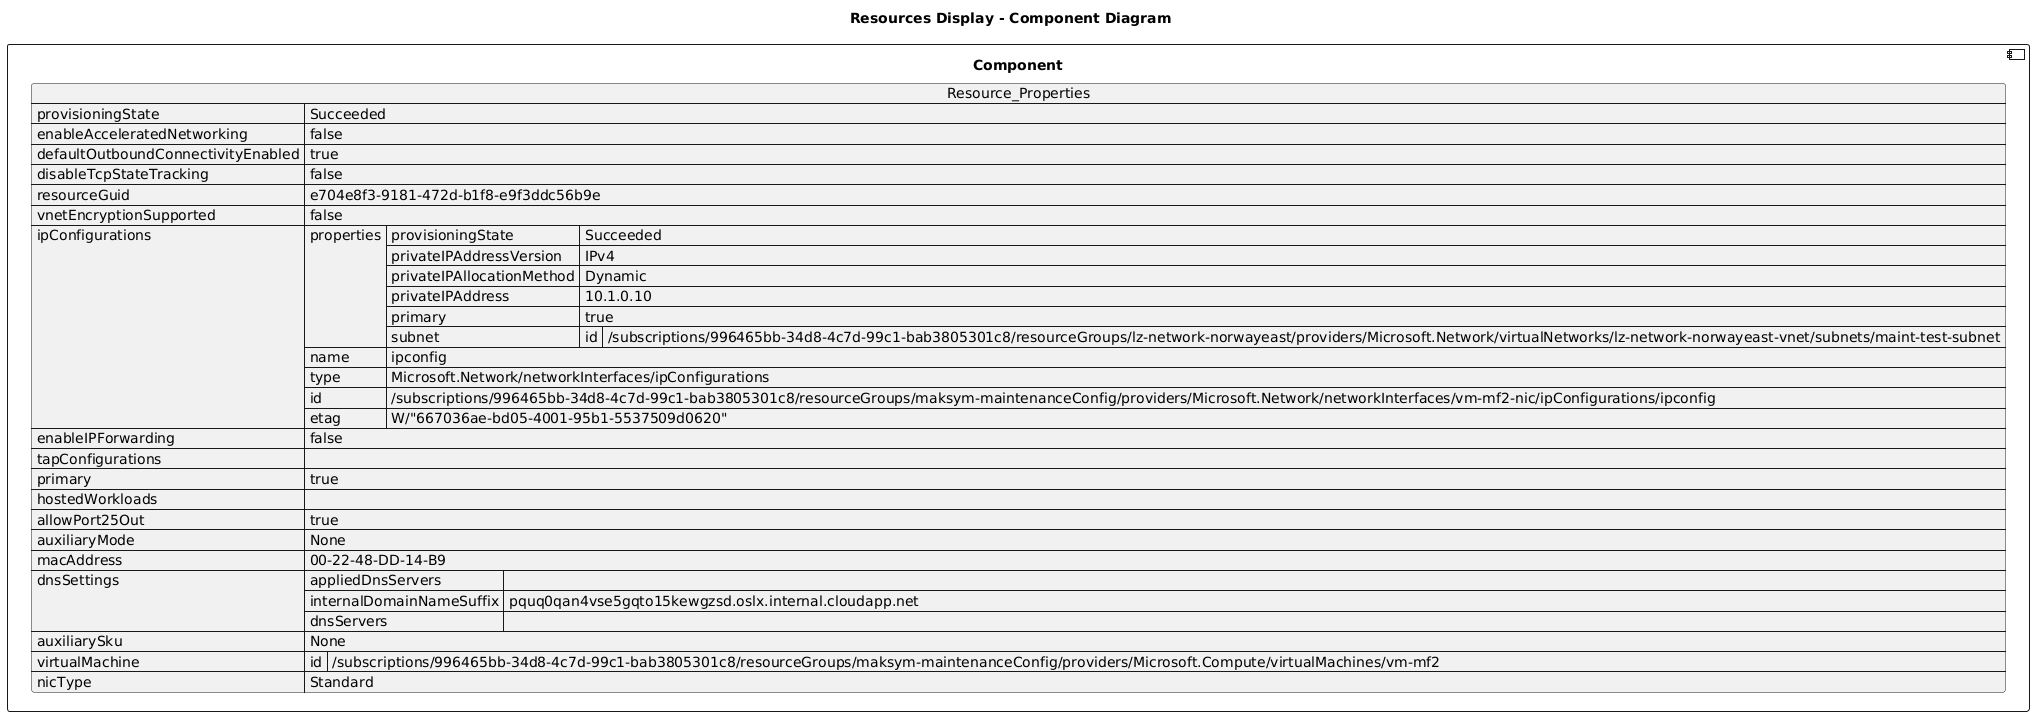

The diagram above was rendered by PlantUML. Its source (embedded in the PNG):
@startuml

title Resources Display - Component Diagram

component Component {

json  Resource_Properties {
  "provisioningState": "Succeeded",
  "enableAcceleratedNetworking": false,
  "defaultOutboundConnectivityEnabled": true,
  "disableTcpStateTracking": false,
  "resourceGuid": "e704e8f3-9181-472d-b1f8-e9f3ddc56b9e",
  "vnetEncryptionSupported": false,
  "ipConfigurations": [
    {
      "properties": {
        "provisioningState": "Succeeded",
        "privateIPAddressVersion": "IPv4",
        "privateIPAllocationMethod": "Dynamic",
        "privateIPAddress": "10.1.0.10",
        "primary": true,
        "subnet": {
          "id": "/subscriptions/996465bb-34d8-4c7d-99c1-bab3805301c8/resourceGroups/lz-network-norwayeast/providers/Microsoft.Network/virtualNetworks/lz-network-norwayeast-vnet/subnets/maint-test-subnet"
        }
      },
      "name": "ipconfig",
      "type": "Microsoft.Network/networkInterfaces/ipConfigurations",
      "id": "/subscriptions/996465bb-34d8-4c7d-99c1-bab3805301c8/resourceGroups/maksym-maintenanceConfig/providers/Microsoft.Network/networkInterfaces/vm-mf2-nic/ipConfigurations/ipconfig",
      "etag": "W/\"667036ae-bd05-4001-95b1-5537509d0620\""
    }
  ],
  "enableIPForwarding": false,
  "tapConfigurations": [],
  "primary": true,
  "hostedWorkloads": [],
  "allowPort25Out": true,
  "auxiliaryMode": "None",
  "macAddress": "00-22-48-DD-14-B9",
  "dnsSettings": {
    "appliedDnsServers": [],
    "internalDomainNameSuffix": "pquq0qan4vse5gqto15kewgzsd.oslx.internal.cloudapp.net",
    "dnsServers": []
  },
  "auxiliarySku": "None",
  "virtualMachine": {
    "id": "/subscriptions/996465bb-34d8-4c7d-99c1-bab3805301c8/resourceGroups/maksym-maintenanceConfig/providers/Microsoft.Compute/virtualMachines/vm-mf2"
  },
  "nicType": "Standard"
}
}
@enduml